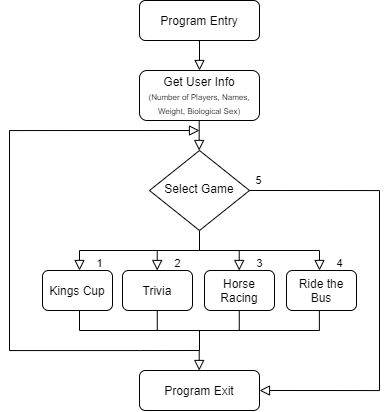

The diagram above was exported from draw.io. Its source (the exported page's mxGraphModel, read from the mxfile embedded in the PNG):
<mxGraphModel dx="920" dy="551" grid="1" gridSize="10" guides="1" tooltips="1" connect="1" arrows="1" fold="1" page="1" pageScale="1" pageWidth="827" pageHeight="1169" math="0" shadow="0">
  <root>
    <mxCell id="WIyWlLk6GJQsqaUBKTNV-0" />
    <mxCell id="WIyWlLk6GJQsqaUBKTNV-1" parent="WIyWlLk6GJQsqaUBKTNV-0" />
    <mxCell id="WIyWlLk6GJQsqaUBKTNV-2" value="" style="rounded=0;html=1;jettySize=auto;orthogonalLoop=1;fontSize=11;endArrow=block;endFill=0;endSize=8;strokeWidth=1;shadow=0;labelBackgroundColor=none;edgeStyle=orthogonalEdgeStyle;entryX=0.5;entryY=0;entryDx=0;entryDy=0;" parent="WIyWlLk6GJQsqaUBKTNV-1" source="WIyWlLk6GJQsqaUBKTNV-3" target="AnASsH-9joAgpq8hUg5L-0" edge="1">
      <mxGeometry relative="1" as="geometry">
        <mxPoint x="220" y="220" as="targetPoint" />
        <Array as="points" />
      </mxGeometry>
    </mxCell>
    <mxCell id="WIyWlLk6GJQsqaUBKTNV-3" value="Program Entry" style="rounded=1;whiteSpace=wrap;html=1;fontSize=12;glass=0;strokeWidth=1;shadow=0;" parent="WIyWlLk6GJQsqaUBKTNV-1" vertex="1">
      <mxGeometry x="160" y="80" width="120" height="40" as="geometry" />
    </mxCell>
    <mxCell id="WIyWlLk6GJQsqaUBKTNV-6" value="Select Game" style="rhombus;whiteSpace=wrap;html=1;shadow=0;fontFamily=Helvetica;fontSize=12;align=center;strokeWidth=1;spacing=6;spacingTop=-4;" parent="WIyWlLk6GJQsqaUBKTNV-1" vertex="1">
      <mxGeometry x="170" y="230" width="100" height="80" as="geometry" />
    </mxCell>
    <mxCell id="AnASsH-9joAgpq8hUg5L-0" value="Get User Info&lt;br&gt;&lt;font style=&quot;font-size: 8px&quot;&gt;(Number of Players, Names, Weight, Biological Sex)&lt;/font&gt;" style="rounded=1;whiteSpace=wrap;html=1;fontSize=12;glass=0;strokeWidth=1;shadow=0;" vertex="1" parent="WIyWlLk6GJQsqaUBKTNV-1">
      <mxGeometry x="160" y="150" width="120" height="50" as="geometry" />
    </mxCell>
    <mxCell id="AnASsH-9joAgpq8hUg5L-6" value="" style="rounded=0;html=1;jettySize=auto;orthogonalLoop=1;fontSize=11;endArrow=block;endFill=0;endSize=8;strokeWidth=1;shadow=0;labelBackgroundColor=none;edgeStyle=orthogonalEdgeStyle;entryX=0.5;entryY=0;entryDx=0;entryDy=0;" edge="1" parent="WIyWlLk6GJQsqaUBKTNV-1">
      <mxGeometry relative="1" as="geometry">
        <mxPoint x="219.6944827586207" y="200.00000000000006" as="sourcePoint" />
        <mxPoint x="219.66" y="230.00000000000006" as="targetPoint" />
        <Array as="points" />
      </mxGeometry>
    </mxCell>
    <mxCell id="AnASsH-9joAgpq8hUg5L-7" value="Kings Cup" style="rounded=1;whiteSpace=wrap;html=1;fontSize=12;glass=0;strokeWidth=1;shadow=0;" vertex="1" parent="WIyWlLk6GJQsqaUBKTNV-1">
      <mxGeometry x="63" y="350" width="70" height="40" as="geometry" />
    </mxCell>
    <mxCell id="AnASsH-9joAgpq8hUg5L-8" value="Trivia" style="rounded=1;whiteSpace=wrap;html=1;fontSize=12;glass=0;strokeWidth=1;shadow=0;" vertex="1" parent="WIyWlLk6GJQsqaUBKTNV-1">
      <mxGeometry x="143" y="350" width="70" height="40" as="geometry" />
    </mxCell>
    <mxCell id="AnASsH-9joAgpq8hUg5L-9" value="Horse Racing" style="rounded=1;whiteSpace=wrap;html=1;fontSize=12;glass=0;strokeWidth=1;shadow=0;" vertex="1" parent="WIyWlLk6GJQsqaUBKTNV-1">
      <mxGeometry x="225" y="350" width="70" height="40" as="geometry" />
    </mxCell>
    <mxCell id="AnASsH-9joAgpq8hUg5L-10" value="Ride the Bus" style="rounded=1;whiteSpace=wrap;html=1;fontSize=12;glass=0;strokeWidth=1;shadow=0;" vertex="1" parent="WIyWlLk6GJQsqaUBKTNV-1">
      <mxGeometry x="307" y="350" width="70" height="40" as="geometry" />
    </mxCell>
    <mxCell id="AnASsH-9joAgpq8hUg5L-11" value="" style="endArrow=none;html=1;entryX=0.5;entryY=1;entryDx=0;entryDy=0;" edge="1" parent="WIyWlLk6GJQsqaUBKTNV-1" target="WIyWlLk6GJQsqaUBKTNV-6">
      <mxGeometry width="50" height="50" relative="1" as="geometry">
        <mxPoint x="220" y="330" as="sourcePoint" />
        <mxPoint x="370" y="350" as="targetPoint" />
      </mxGeometry>
    </mxCell>
    <mxCell id="AnASsH-9joAgpq8hUg5L-12" value="" style="endArrow=none;html=1;" edge="1" parent="WIyWlLk6GJQsqaUBKTNV-1">
      <mxGeometry width="50" height="50" relative="1" as="geometry">
        <mxPoint x="100" y="330" as="sourcePoint" />
        <mxPoint x="340" y="330" as="targetPoint" />
      </mxGeometry>
    </mxCell>
    <mxCell id="AnASsH-9joAgpq8hUg5L-13" value="1" style="rounded=0;html=1;jettySize=auto;orthogonalLoop=1;fontSize=11;endArrow=block;endFill=0;endSize=8;strokeWidth=1;shadow=0;labelBackgroundColor=none;edgeStyle=orthogonalEdgeStyle;" edge="1" parent="WIyWlLk6GJQsqaUBKTNV-1">
      <mxGeometry x="0.3333" y="20" relative="1" as="geometry">
        <mxPoint as="offset" />
        <mxPoint x="100" y="330" as="sourcePoint" />
        <mxPoint x="100" y="350" as="targetPoint" />
      </mxGeometry>
    </mxCell>
    <mxCell id="AnASsH-9joAgpq8hUg5L-14" value="2" style="rounded=0;html=1;jettySize=auto;orthogonalLoop=1;fontSize=11;endArrow=block;endFill=0;endSize=8;strokeWidth=1;shadow=0;labelBackgroundColor=none;edgeStyle=orthogonalEdgeStyle;" edge="1" parent="WIyWlLk6GJQsqaUBKTNV-1">
      <mxGeometry x="0.3333" y="20" relative="1" as="geometry">
        <mxPoint as="offset" />
        <mxPoint x="177.70999999999998" y="330" as="sourcePoint" />
        <mxPoint x="177.70999999999998" y="350" as="targetPoint" />
      </mxGeometry>
    </mxCell>
    <mxCell id="AnASsH-9joAgpq8hUg5L-16" value="3" style="rounded=0;html=1;jettySize=auto;orthogonalLoop=1;fontSize=11;endArrow=block;endFill=0;endSize=8;strokeWidth=1;shadow=0;labelBackgroundColor=none;edgeStyle=orthogonalEdgeStyle;" edge="1" parent="WIyWlLk6GJQsqaUBKTNV-1">
      <mxGeometry x="0.3333" y="20" relative="1" as="geometry">
        <mxPoint as="offset" />
        <mxPoint x="259.71000000000004" y="330" as="sourcePoint" />
        <mxPoint x="259.71000000000004" y="350" as="targetPoint" />
      </mxGeometry>
    </mxCell>
    <mxCell id="AnASsH-9joAgpq8hUg5L-17" value="4" style="rounded=0;html=1;jettySize=auto;orthogonalLoop=1;fontSize=11;endArrow=block;endFill=0;endSize=8;strokeWidth=1;shadow=0;labelBackgroundColor=none;edgeStyle=orthogonalEdgeStyle;" edge="1" parent="WIyWlLk6GJQsqaUBKTNV-1">
      <mxGeometry x="0.3333" y="20" relative="1" as="geometry">
        <mxPoint as="offset" />
        <mxPoint x="340" y="330" as="sourcePoint" />
        <mxPoint x="340" y="350" as="targetPoint" />
      </mxGeometry>
    </mxCell>
    <mxCell id="AnASsH-9joAgpq8hUg5L-18" value="Program Exit" style="rounded=1;whiteSpace=wrap;html=1;fontSize=12;glass=0;strokeWidth=1;shadow=0;" vertex="1" parent="WIyWlLk6GJQsqaUBKTNV-1">
      <mxGeometry x="160" y="450" width="120" height="40" as="geometry" />
    </mxCell>
    <mxCell id="AnASsH-9joAgpq8hUg5L-19" value="" style="rounded=0;html=1;jettySize=auto;orthogonalLoop=1;fontSize=11;endArrow=block;endFill=0;endSize=8;strokeWidth=1;shadow=0;labelBackgroundColor=none;edgeStyle=orthogonalEdgeStyle;" edge="1" parent="WIyWlLk6GJQsqaUBKTNV-1">
      <mxGeometry x="0.3333" y="20" relative="1" as="geometry">
        <mxPoint as="offset" />
        <mxPoint x="220" y="430" as="sourcePoint" />
        <mxPoint x="220" y="210" as="targetPoint" />
        <Array as="points">
          <mxPoint x="160" y="430" />
          <mxPoint x="30" y="430" />
          <mxPoint x="30" y="210" />
        </Array>
      </mxGeometry>
    </mxCell>
    <mxCell id="AnASsH-9joAgpq8hUg5L-20" value="" style="endArrow=none;html=1;" edge="1" parent="WIyWlLk6GJQsqaUBKTNV-1">
      <mxGeometry width="50" height="50" relative="1" as="geometry">
        <mxPoint x="100" y="410" as="sourcePoint" />
        <mxPoint x="340" y="410" as="targetPoint" />
      </mxGeometry>
    </mxCell>
    <mxCell id="AnASsH-9joAgpq8hUg5L-21" value="" style="endArrow=none;html=1;" edge="1" parent="WIyWlLk6GJQsqaUBKTNV-1">
      <mxGeometry width="50" height="50" relative="1" as="geometry">
        <mxPoint x="100" y="410" as="sourcePoint" />
        <mxPoint x="100" y="390" as="targetPoint" />
      </mxGeometry>
    </mxCell>
    <mxCell id="AnASsH-9joAgpq8hUg5L-22" value="" style="endArrow=none;html=1;" edge="1" parent="WIyWlLk6GJQsqaUBKTNV-1">
      <mxGeometry width="50" height="50" relative="1" as="geometry">
        <mxPoint x="177.76" y="410" as="sourcePoint" />
        <mxPoint x="177.76" y="390" as="targetPoint" />
      </mxGeometry>
    </mxCell>
    <mxCell id="AnASsH-9joAgpq8hUg5L-23" value="" style="endArrow=none;html=1;" edge="1" parent="WIyWlLk6GJQsqaUBKTNV-1">
      <mxGeometry width="50" height="50" relative="1" as="geometry">
        <mxPoint x="259.76" y="410" as="sourcePoint" />
        <mxPoint x="259.76" y="390" as="targetPoint" />
      </mxGeometry>
    </mxCell>
    <mxCell id="AnASsH-9joAgpq8hUg5L-24" value="" style="endArrow=none;html=1;" edge="1" parent="WIyWlLk6GJQsqaUBKTNV-1">
      <mxGeometry width="50" height="50" relative="1" as="geometry">
        <mxPoint x="339.88" y="410" as="sourcePoint" />
        <mxPoint x="339.88" y="390" as="targetPoint" />
        <Array as="points">
          <mxPoint x="339.95" y="410" />
        </Array>
      </mxGeometry>
    </mxCell>
    <mxCell id="AnASsH-9joAgpq8hUg5L-26" value="" style="endArrow=none;html=1;" edge="1" parent="WIyWlLk6GJQsqaUBKTNV-1">
      <mxGeometry width="50" height="50" relative="1" as="geometry">
        <mxPoint x="220" y="430" as="sourcePoint" />
        <mxPoint x="220" y="410" as="targetPoint" />
      </mxGeometry>
    </mxCell>
    <mxCell id="AnASsH-9joAgpq8hUg5L-27" value="" style="rounded=0;html=1;jettySize=auto;orthogonalLoop=1;fontSize=11;endArrow=block;endFill=0;endSize=8;strokeWidth=1;shadow=0;labelBackgroundColor=none;edgeStyle=orthogonalEdgeStyle;" edge="1" parent="WIyWlLk6GJQsqaUBKTNV-1">
      <mxGeometry x="0.3333" y="20" relative="1" as="geometry">
        <mxPoint as="offset" />
        <mxPoint x="219.70999999999998" y="430" as="sourcePoint" />
        <mxPoint x="219.70999999999998" y="450" as="targetPoint" />
      </mxGeometry>
    </mxCell>
    <mxCell id="AnASsH-9joAgpq8hUg5L-28" value="5" style="rounded=0;html=1;jettySize=auto;orthogonalLoop=1;fontSize=11;endArrow=block;endFill=0;endSize=8;strokeWidth=1;shadow=0;labelBackgroundColor=none;edgeStyle=orthogonalEdgeStyle;entryX=1;entryY=0.5;entryDx=0;entryDy=0;" edge="1" parent="WIyWlLk6GJQsqaUBKTNV-1" target="AnASsH-9joAgpq8hUg5L-18">
      <mxGeometry x="-0.9556" y="10" relative="1" as="geometry">
        <mxPoint as="offset" />
        <mxPoint x="269.9999999999999" y="270" as="sourcePoint" />
        <mxPoint x="269.9999999999999" y="290" as="targetPoint" />
        <Array as="points">
          <mxPoint x="400" y="270" />
          <mxPoint x="400" y="470" />
        </Array>
      </mxGeometry>
    </mxCell>
  </root>
</mxGraphModel>